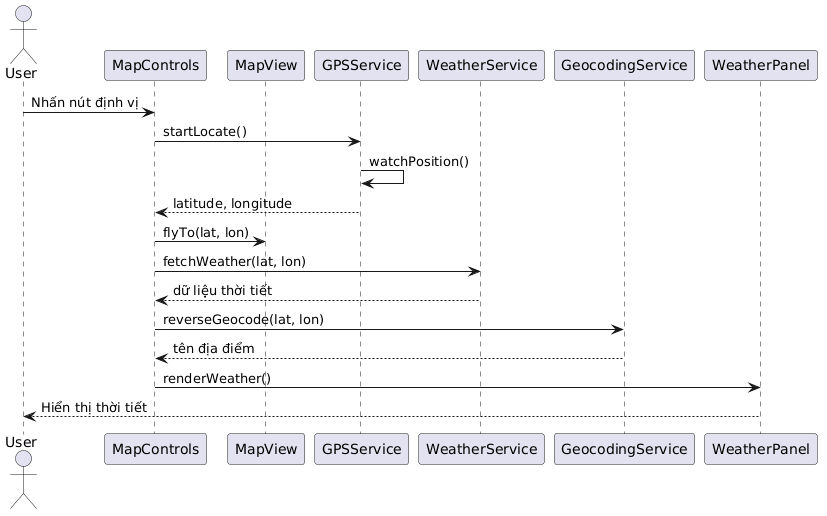

The diagram above was rendered by PlantUML. Its source (embedded in the PNG):
@startuml
actor User

participant MapControls
participant MapView
participant GPSService
participant WeatherService
participant GeocodingService
participant WeatherPanel

User -> MapControls : Nhấn nút định vị

MapControls -> GPSService : startLocate()

GPSService -> GPSService : watchPosition()

GPSService --> MapControls : latitude, longitude

MapControls -> MapView : flyTo(lat, lon)

MapControls -> WeatherService : fetchWeather(lat, lon)

WeatherService --> MapControls : dữ liệu thời tiết

MapControls -> GeocodingService : reverseGeocode(lat, lon)

GeocodingService --> MapControls : tên địa điểm

MapControls -> WeatherPanel : renderWeather()

WeatherPanel --> User : Hiển thị thời tiết
@enduml